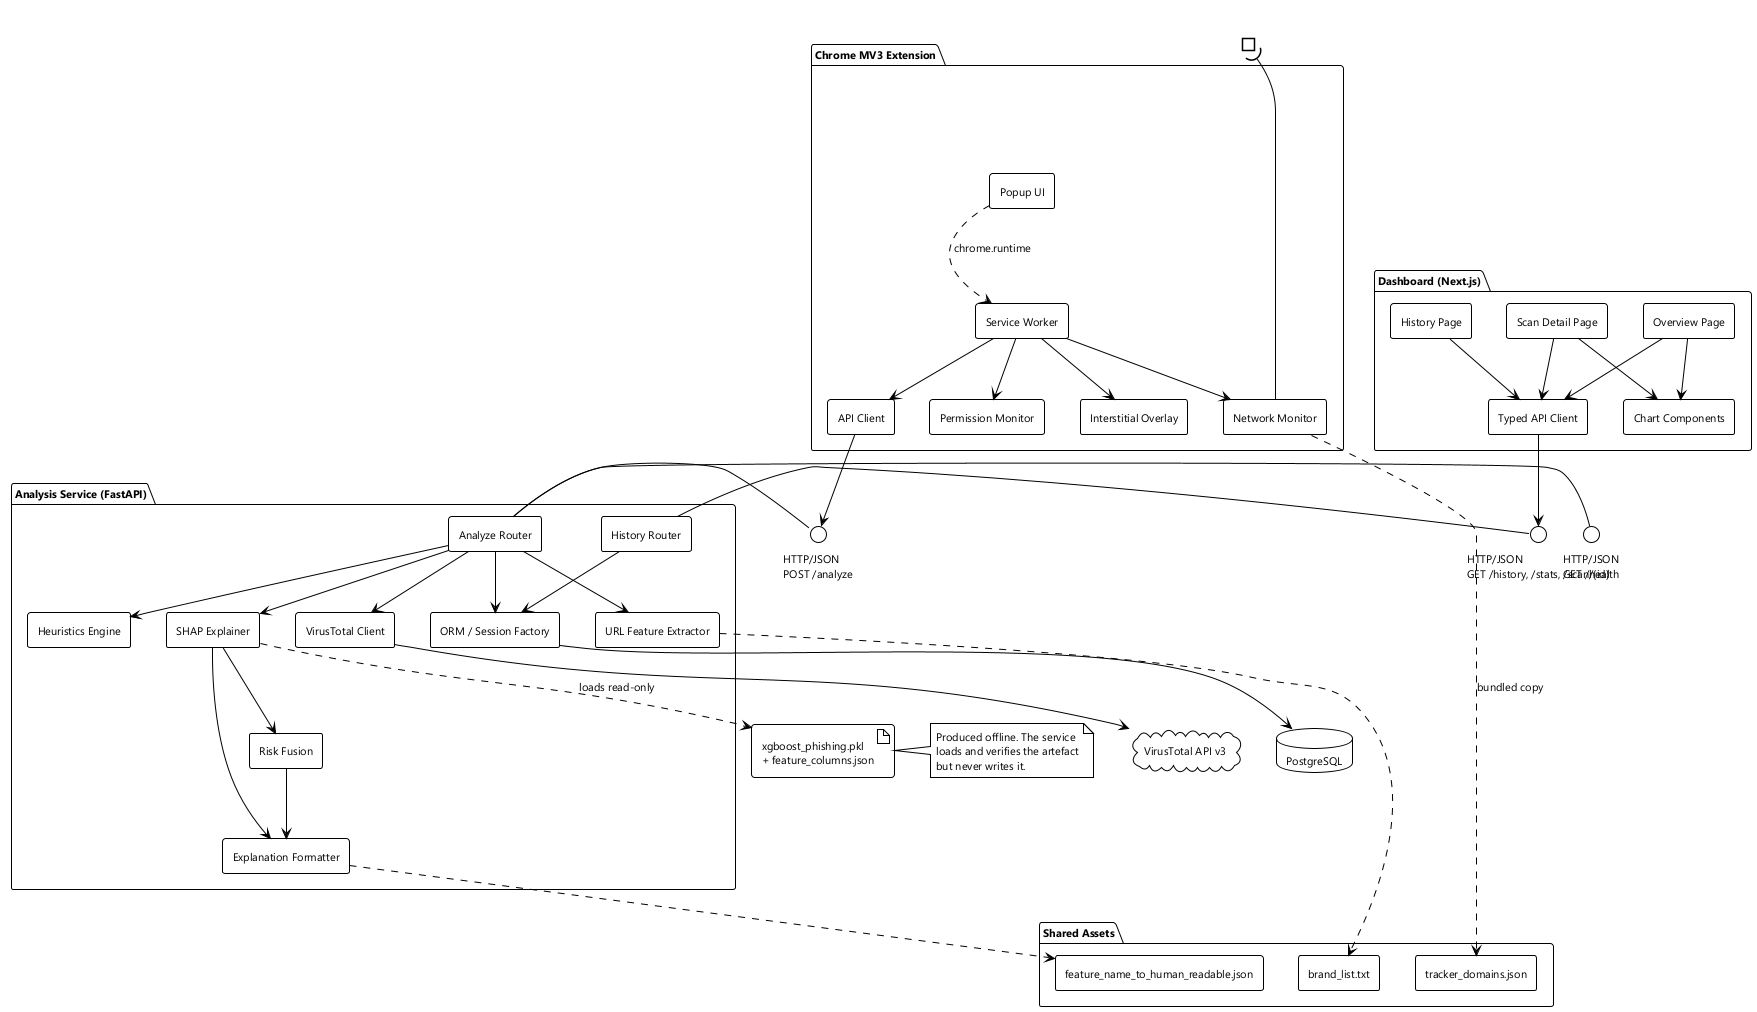

The diagram above was rendered by PlantUML. Its source (embedded in the PNG):
@startuml fig-3-4-component
' Figure 3.4 — Component diagram
!theme plain
skinparam shadowing false
skinparam defaultFontName "Segoe UI"
skinparam defaultFontSize 11
skinparam componentStyle rectangle

package "Chrome MV3 Extension" {
  [Service Worker] as SW
  [Network Monitor] as NM
  [Permission Monitor] as PM
  [API Client] as AC
  [Popup UI] as PU
  [Interstitial Overlay] as IO

  portin " " as p1
  NM -( p1
}

package "Analysis Service (FastAPI)" {
  [Analyze Router] as AR
  [History Router] as HR
  [URL Feature Extractor] as UFE
  [Heuristics Engine] as HE
  [VirusTotal Client] as VTC
  [Risk Fusion] as RF
  [SHAP Explainer] as SE
  [Explanation Formatter] as EF
  [ORM / Session Factory] as ORM
}

package "Dashboard (Next.js)" {
  [Overview Page] as OP
  [History Page] as HP
  [Scan Detail Page] as SDP
  [Typed API Client] as TAC
  [Chart Components] as CC
}

package "Shared Assets" {
  [tracker_domains.json] as TD
  [brand_list.txt] as BL
  [feature_name_to_human_readable.json] as HR2
}

database "PostgreSQL" as DB
cloud "VirusTotal API v3" as VT
artifact "xgboost_phishing.pkl\n+ feature_columns.json" as MODEL

interface "HTTP/JSON\nPOST /analyze" as I_analyze
interface "HTTP/JSON\nGET /history, /stats, /scan/{id}" as I_history
interface "HTTP/JSON\nGET /health" as I_health

SW --> NM
SW --> PM
SW --> AC
SW --> IO
PU ..> SW : chrome.runtime
NM ..> TD : bundled copy

AC --> I_analyze
I_analyze - AR
TAC --> I_history
I_history - HR

AR --> UFE
AR --> HE
AR --> VTC
AR --> SE
AR --> ORM
SE --> RF
SE --> EF
SE ..> MODEL : loads read-only
RF --> EF
UFE ..> BL
EF ..> HR2
VTC --> VT
HR --> ORM
ORM --> DB

OP --> TAC
HP --> TAC
SDP --> TAC
SDP --> CC
OP --> CC

I_health - AR

note right of MODEL
  Produced offline. The service
  loads and verifies the artefact
  but never writes it.
end note
@enduml